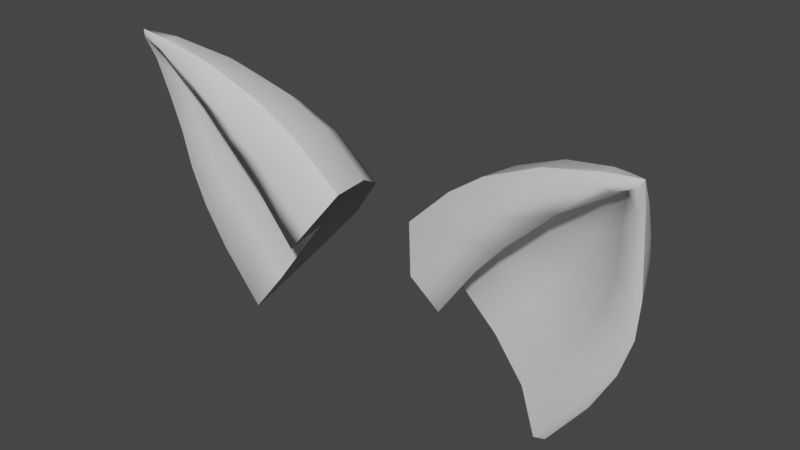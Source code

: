 # Source: furry.blend  (saved by Blender 3.1.7; exported with 4.5.12 LTS)
import bpy
from mathutils import Matrix  # noqa: F401  (used for matrix-valued properties, if any)

bpy.ops.wm.read_factory_settings(use_empty=True)
scene = bpy.context.scene
scene.name = 'Scene'

# ---- collections
col_collection = bpy.data.collections.new('Collection'); scene.collection.children.link(col_collection)

# ---- materials (node trees are filled in below, after node groups)
mat_material_002 = bpy.data.materials.new('Material.002')
mat_material_002.use_transparent_shadow = False
mat_material_001 = bpy.data.materials.new('Material.001')
mat_material_001.use_transparent_shadow = False

# ---- material node trees
mat_material_002.use_nodes = True; mat_material_002.node_tree.nodes.clear()
_N = mat_material_002.node_tree.nodes; _L = mat_material_002.node_tree.links
n0 = _N.new('ShaderNodeBsdfPrincipled'); n0.name = 'Principled BSDF'; n0.location = (10, 300)
n0.distribution = 'GGX'
n0.subsurface_method = 'RANDOM_WALK_SKIN'
n0.inputs[3].default_value = 1.45
n0.inputs[27].default_value = (0.0, 0.0, 0.0, 1.0)
n0.inputs[28].default_value = 1.0
n1 = _N.new('ShaderNodeOutputMaterial'); n1.name = 'Material Output'; n1.location = (300, 300)
_L.new(n0.outputs[0], n1.inputs[0])
n1.is_active_output = True
mat_material_001.use_nodes = True; mat_material_001.node_tree.nodes.clear()
_N = mat_material_001.node_tree.nodes; _L = mat_material_001.node_tree.links
n0 = _N.new('ShaderNodeBsdfPrincipled'); n0.name = 'Principled BSDF'; n0.location = (10, 300)
n0.distribution = 'GGX'
n0.subsurface_method = 'RANDOM_WALK_SKIN'
n0.inputs[3].default_value = 1.45
n0.inputs[27].default_value = (0.0, 0.0, 0.0, 1.0)
n0.inputs[28].default_value = 1.0
n1 = _N.new('ShaderNodeOutputMaterial'); n1.name = 'Material Output'; n1.location = (300, 300)
_L.new(n0.outputs[0], n1.inputs[0])
n1.is_active_output = True

# ---- world
world_world = bpy.data.worlds.new('World'); scene.world = world_world
world_world.use_nodes = True; world_world.node_tree.nodes.clear()
_N = world_world.node_tree.nodes; _L = world_world.node_tree.links
n0 = _N.new('ShaderNodeOutputWorld'); n0.name = 'World Output'; n0.location = (300, 300)
n1 = _N.new('ShaderNodeBackground'); n1.name = 'Background'; n1.location = (10, 300)
n1.inputs[0].default_value = (0.05088, 0.05088, 0.05088, 1.0)
_L.new(n1.outputs[0], n0.inputs[0])
n0.is_active_output = True
world_world.color = (0.05088, 0.05088, 0.05088)
world_world.use_sun_shadow = False
world_world.sun_shadow_jitter_overblur = 0.0

# ---- meshes
me_black_cats_ears_mesh_black_cats_ears = bpy.data.meshes.new('black_cats_ears_mesh_black_cats_ears')
me_black_cats_ears_mesh_black_cats_ears.from_pydata([(-0.2995, 1.405, 0.02488), (-0.3029, 1.399, 0.0316), (-0.2502, 1.393, 0.02152), (-0.3298, 1.409, 0.026), (-0.3264, 1.403, 0.02824), (-0.2581, 1.377, 0.03496), (-0.3085, 1.394, 0.02712), (-0.2693, 1.366, 0.02712), (-0.2122, 1.345, 0.03496), (-0.3118, 1.391, 0.01256), (-0.1976, 1.368, 0.0148), (-0.2278, 1.326, 0.02712), (-0.1819, 1.317, 0.03048), (-0.2659, 1.365, 0.002483), (-0.2222, 1.33, -0.005357), (-0.1998, 1.294, 0.02376), (-0.2782, 1.341, -0.007597), (-0.164, 1.344, 0.01032), (-0.2502, 1.293, -0.01768), (-0.1965, 1.303, -0.008717), (-0.1405, 1.27, 0.026), (-0.164, 1.244, 0.0204), (-0.1214, 1.303, 0.004723), (-0.2939, 1.287, -0.007597), (-0.2782, 1.256, -0.01208), (-0.2278, 1.262, -0.0188), (-0.1584, 1.257, -0.01208), (-0.192, 1.216, -0.0188), (-0.257, 1.224, -0.01656), (-0.313, 1.271, 0.000243), (-0.3006, 1.235, -0.001997), (-0.22, 1.178, -0.0188), (-0.2413, 1.145, -0.006477), (-0.2794, 1.196, -0.004237), (-0.3197, 1.269, -0.005357), (-0.3074, 1.232, -0.008717), (-0.2469, 1.14, -0.01544), (-0.285, 1.191, -0.01208), (-0.3242, 1.306, -0.000877), (-0.3163, 1.308, 0.004723), (-0.3253, 1.347, 0.006963), (-0.3197, 1.347, 0.01256), (-0.3018, 1.319, -0.003117), (-0.3051, 1.357, 0.003603), (-0.3275, 1.381, 0.01592), (-0.323, 1.382, 0.0204), (-0.3298, 1.409, 0.026), (-0.2234, 1.186, -0.07816), (-0.2592, 1.229, -0.07032), (-0.1898, 1.229, -0.09384), (-0.2469, 1.14, -0.01544), (-0.285, 1.191, -0.01208), (-0.3074, 1.232, -0.008717), (-0.2267, 1.274, -0.08488), (-0.2838, 1.263, -0.058), (-0.2514, 1.302, -0.07144), (-0.3006, 1.291, -0.04568), (-0.3197, 1.269, -0.005357), (-0.2838, 1.349, -0.04008), (-0.2211, 1.341, -0.05912), (-0.3118, 1.32, -0.03224), (-0.3242, 1.306, -0.000877), (-0.3186, 1.35, -0.01432), (-0.3152, 1.388, 0.000243), (-0.3074, 1.4, 0.004723), (-0.2659, 1.374, -0.03112), (-0.3253, 1.347, 0.006963), (-0.3242, 1.382, 0.004723), (-0.3298, 1.409, 0.026), (-0.3006, 1.405, 0.01368), (-0.3275, 1.381, 0.01592), (-0.2995, 1.405, 0.02488), (-0.2536, 1.391, -0.004237), (-0.2502, 1.393, 0.02152), (-0.2021, 1.366, -0.02104), (-0.1976, 1.368, 0.0148), (-0.1674, 1.341, -0.03), (-0.164, 1.344, 0.01032), (-0.1214, 1.303, 0.004723), (-0.1293, 1.3, -0.03672), (-0.1909, 1.316, -0.07256), (-0.1539, 1.274, -0.0804)], [], [(0, 1, 2), (3, 1, 0), (4, 1, 3), (2, 1, 5), (4, 6, 1), (5, 1, 7), (7, 1, 6), (7, 8, 5), (5, 8, 2), (6, 9, 7), (9, 6, 4), (2, 8, 10), (11, 8, 7), (8, 12, 10), (11, 12, 8), (7, 9, 13), (13, 14, 7), (7, 14, 11), (15, 12, 11), (14, 15, 11), (16, 13, 9), (16, 14, 13), (10, 12, 17), (18, 14, 16), (18, 19, 14), (19, 15, 14), (20, 12, 21), (21, 12, 15), (15, 19, 21), (17, 12, 22), (22, 12, 20), (18, 16, 23), (24, 18, 23), (25, 19, 18), (24, 25, 18), (26, 19, 27), (21, 19, 26), (27, 19, 25), (25, 28, 27), (28, 25, 24), (23, 29, 24), (24, 29, 30), (30, 28, 24), (27, 28, 31), (31, 28, 32), (32, 28, 33), (33, 28, 30), (29, 34, 30), (30, 34, 35), (35, 33, 30), (32, 33, 36), (36, 33, 37), (37, 33, 35), (34, 29, 38), (39, 40, 38), (38, 29, 39), (29, 23, 39), (41, 40, 39), (42, 43, 39), (39, 23, 42), (39, 43, 41), (16, 42, 23), (42, 16, 43), (40, 41, 44), (44, 41, 45), (41, 43, 45), (16, 9, 43), (45, 43, 9), (45, 46, 44), (4, 45, 9), (4, 46, 45), (47, 48, 49), (50, 48, 47), (51, 48, 50), (52, 48, 51), (49, 48, 53), (54, 48, 52), (53, 48, 55), (55, 48, 54), (54, 56, 55), (52, 56, 54), (57, 56, 52), (58, 55, 56), (58, 59, 55), (59, 53, 55), (60, 56, 61), (60, 58, 56), (61, 56, 57), (61, 62, 60), (58, 60, 62), (63, 64, 58), (63, 58, 62), (58, 64, 65), (65, 59, 58), (66, 62, 61), (67, 63, 62), (62, 66, 67), (67, 68, 63), (63, 68, 64), (64, 69, 65), (64, 68, 69), (67, 66, 70), (67, 70, 68), (71, 69, 68), (65, 69, 72), (72, 69, 73), (73, 69, 71), (73, 74, 72), (72, 74, 65), (75, 74, 73), (75, 76, 74), (65, 74, 59), (74, 76, 59), (77, 76, 75), (78, 76, 77), (79, 76, 78), (76, 79, 80), (59, 76, 80), (80, 53, 59), (80, 79, 81), (53, 80, 49), (49, 80, 81)])
me_black_cats_ears_mesh_black_cats_ears.polygons.foreach_set('use_smooth', [True] * 122)
_k = set([(0, 2), (0, 3), (2, 10), (3, 4), (4, 46), (10, 17), (17, 22), (20, 21), (20, 22), (21, 26), (26, 27), (27, 31), (31, 32), (32, 36), (34, 35), (34, 38), (35, 37), (36, 37), (38, 40), (40, 44), (44, 46), (47, 49), (47, 50), (49, 81), (50, 51), (51, 52), (52, 57), (57, 61), (61, 66), (66, 70), (68, 70), (68, 71), (71, 73), (73, 75), (75, 77), (77, 78), (78, 79), (79, 81)])
me_black_cats_ears_mesh_black_cats_ears.attributes.new('sharp_edge', 'BOOLEAN', 'EDGE').data.foreach_set('value', [ (min(e.vertices), max(e.vertices)) in _k for e in me_black_cats_ears_mesh_black_cats_ears.edges])
_uv = me_black_cats_ears_mesh_black_cats_ears.uv_layers.new(name='UVMap')
_uv.uv.foreach_set('vector', [0.163, -0.839, 0.179, -0.817, 0.102, -0.666, 0.206, -0.926, 0.179, -0.817, 0.163, -0.839, 0.208, -0.896, 0.179, -0.817, 0.206, -0.926, 0.102, -0.666, 0.179, -0.817, 0.137, -0.638, 0.208, -0.896, 0.194, -0.815, 0.179, -0.817, 0.137, -0.638, 0.179, -0.817, 0.167, -0.627, 0.167, -0.627, 0.179, -0.817, 0.194, -0.815, 0.167, -0.627, 0.103, -0.428, 0.137, -0.638, 0.137, -0.638, 0.103, -0.428, 0.102, -0.666, 0.194, -0.815, 0.219, -0.8, 0.167, -0.627, 0.219, -0.8, 0.194, -0.815, 0.208, -0.896, 0.102, -0.666, 0.103, -0.428, 0.048, -0.466, 0.147, -0.407, 0.103, -0.428, 0.167, -0.627, 0.103, -0.428, 0.091, -0.287, 0.048, -0.466, 0.147, -0.407, 0.091, -0.287, 0.103, -0.428, 0.167, -0.627, 0.219, -0.8, 0.207, -0.601, 0.207, -0.601, 0.202, -0.394, 0.167, -0.627, 0.167, -0.627, 0.202, -0.394, 0.147, -0.407, 0.143, -0.258, 0.091, -0.287, 0.147, -0.407, 0.202, -0.394, 0.143, -0.258, 0.147, -0.407, 0.253, -0.576, 0.207, -0.601, 0.219, -0.8, 0.253, -0.576, 0.202, -0.394, 0.207, -0.601, 0.048, -0.466, 0.091, -0.287, 0.024, -0.323, 0.276, -0.376, 0.202, -0.394, 0.253, -0.576, 0.276, -0.376, 0.204, -0.271, 0.202, -0.394, 0.204, -0.271, 0.143, -0.258, 0.202, -0.394, 0.08, -0.125, 0.091, -0.287, 0.141, -0.101, 0.141, -0.101, 0.091, -0.287, 0.143, -0.258, 0.143, -0.258, 0.204, -0.271, 0.141, -0.101, 0.024, -0.323, 0.091, -0.287, 0.006, -0.179, 0.006, -0.179, 0.091, -0.287, 0.08, -0.125, 0.276, -0.376, 0.253, -0.576, 0.343, -0.491, 0.363, -0.373, 0.276, -0.376, 0.343, -0.491, 0.285, -0.261, 0.204, -0.271, 0.276, -0.376, 0.363, -0.373, 0.285, -0.261, 0.276, -0.376, 0.207, -0.127, 0.204, -0.271, 0.295, -0.133, 0.141, -0.101, 0.204, -0.271, 0.207, -0.127, 0.295, -0.133, 0.204, -0.271, 0.285, -0.261, 0.285, -0.261, 0.38, -0.251, 0.295, -0.133, 0.38, -0.251, 0.285, -0.261, 0.363, -0.373, 0.343, -0.491, 0.389, -0.505, 0.363, -0.373, 0.363, -0.373, 0.389, -0.505, 0.421, -0.383, 0.421, -0.383, 0.38, -0.251, 0.363, -0.373, 0.295, -0.133, 0.38, -0.251, 0.39, -0.123, 0.39, -0.123, 0.38, -0.251, 0.461, -0.104, 0.461, -0.104, 0.38, -0.251, 0.445, -0.251, 0.445, -0.251, 0.38, -0.251, 0.421, -0.383, 0.389, -0.505, 0.406, -0.52, 0.421, -0.383, 0.421, -0.383, 0.406, -0.52, 0.437, -0.394, 0.437, -0.394, 0.445, -0.251, 0.421, -0.383, 0.461, -0.104, 0.445, -0.251, 0.483, -0.11, 0.483, -0.11, 0.445, -0.251, 0.464, -0.259, 0.464, -0.259, 0.445, -0.251, 0.437, -0.394, 0.406, -0.52, 0.389, -0.505, 0.363, -0.638, 0.347, -0.619, 0.301, -0.761, 0.363, -0.638, 0.363, -0.638, 0.389, -0.505, 0.347, -0.619, 0.389, -0.505, 0.343, -0.491, 0.347, -0.619, 0.291, -0.741, 0.301, -0.761, 0.347, -0.619, 0.31, -0.597, 0.259, -0.705, 0.347, -0.619, 0.347, -0.619, 0.343, -0.491, 0.31, -0.597, 0.347, -0.619, 0.259, -0.705, 0.291, -0.741, 0.253, -0.576, 0.31, -0.597, 0.343, -0.491, 0.31, -0.597, 0.253, -0.576, 0.259, -0.705, 0.301, -0.761, 0.291, -0.741, 0.252, -0.856, 0.252, -0.856, 0.291, -0.741, 0.243, -0.839, 0.291, -0.741, 0.259, -0.705, 0.243, -0.839, 0.253, -0.576, 0.219, -0.8, 0.259, -0.705, 0.243, -0.839, 0.259, -0.705, 0.219, -0.8, 0.243, -0.839, 0.208, -0.926, 0.252, -0.856, 0.208, -0.896, 0.243, -0.839, 0.219, -0.8, 0.208, -0.896, 0.208, -0.926, 0.243, -0.839, 0.638, -0.1, 0.643, -0.223, 0.735, -0.121, 0.498, -0.113, 0.643, -0.223, 0.638, -0.1, 0.52, -0.26, 0.643, -0.223, 0.498, -0.113, 0.549, -0.394, 0.643, -0.223, 0.52, -0.26, 0.735, -0.121, 0.643, -0.223, 0.736, -0.249, 0.652, -0.352, 0.643, -0.223, 0.549, -0.394, 0.736, -0.249, 0.643, -0.223, 0.736, -0.365, 0.736, -0.365, 0.643, -0.223, 0.652, -0.352, 0.652, -0.352, 0.662, -0.466, 0.736, -0.365, 0.549, -0.394, 0.662, -0.466, 0.652, -0.352, 0.582, -0.515, 0.662, -0.466, 0.549, -0.394, 0.743, -0.573, 0.736, -0.365, 0.662, -0.466, 0.743, -0.573, 0.813, -0.412, 0.736, -0.365, 0.813, -0.412, 0.736, -0.249, 0.736, -0.365, 0.677, -0.573, 0.662, -0.466, 0.62, -0.627, 0.677, -0.573, 0.743, -0.573, 0.662, -0.466, 0.62, -0.627, 0.662, -0.466, 0.582, -0.515, 0.62, -0.627, 0.699, -0.687, 0.677, -0.573, 0.743, -0.573, 0.677, -0.573, 0.699, -0.687, 0.747, -0.793, 0.769, -0.811, 0.743, -0.573, 0.747, -0.793, 0.743, -0.573, 0.699, -0.687, 0.743, -0.573, 0.769, -0.811, 0.792, -0.61, 0.792, -0.61, 0.813, -0.412, 0.743, -0.573, 0.67, -0.749, 0.699, -0.687, 0.62, -0.627, 0.725, -0.807, 0.747, -0.793, 0.699, -0.687, 0.699, -0.687, 0.67, -0.749, 0.725, -0.807, 0.725, -0.807, 0.753, -0.923, 0.747, -0.793, 0.747, -0.793, 0.753, -0.923, 0.769, -0.811, 0.769, -0.811, 0.789, -0.832, 0.792, -0.61, 0.769, -0.811, 0.753, -0.923, 0.789, -0.832, 0.725, -0.807, 0.67, -0.749, 0.715, -0.844, 0.725, -0.807, 0.715, -0.844, 0.753, -0.923, 0.801, -0.864, 0.789, -0.832, 0.753, -0.923, 0.792, -0.61, 0.789, -0.832, 0.836, -0.677, 0.836, -0.677, 0.789, -0.832, 0.87, -0.737, 0.87, -0.737, 0.789, -0.832, 0.801, -0.864, 0.87, -0.737, 0.881, -0.497, 0.836, -0.677, 0.836, -0.677, 0.881, -0.497, 0.792, -0.61, 0.932, -0.569, 0.881, -0.497, 0.87, -0.737, 0.932, -0.569, 0.903, -0.375, 0.881, -0.497, 0.792, -0.61, 0.881, -0.497, 0.813, -0.412, 0.881, -0.497, 0.903, -0.375, 0.813, -0.412, 0.963, -0.448, 0.903, -0.375, 0.932, -0.569, 0.991, -0.321, 0.903, -0.375, 0.963, -0.448, 0.924, -0.253, 0.903, -0.375, 0.991, -0.321, 0.903, -0.375, 0.924, -0.253, 0.824, -0.295, 0.813, -0.412, 0.903, -0.375, 0.824, -0.295, 0.824, -0.295, 0.736, -0.249, 0.813, -0.412, 0.824, -0.295, 0.924, -0.253, 0.832, -0.178, 0.736, -0.249, 0.824, -0.295, 0.735, -0.121, 0.735, -0.121, 0.824, -0.295, 0.832, -0.178])
me_black_cats_ears_mesh_black_cats_ears.materials.append(mat_material_002)
me_black_cats_ears_mesh_black_cats_ears.use_remesh_fix_poles = True
me_black_cats_ears_mesh_black_cats_ears.use_remesh_preserve_attributes = False
me_black_cats_ears_mesh_black_cats_ears.update()
me_black_cats_ears_mesh_black_cats_ears.normals_split_custom_set([tuple(v) for v in zip(*[iter([0.1649, 0.655, 0.7374, -0.06479, 0.1481, 0.9869, 0.2869, 0.5361, 0.7939, -0.01267, 0.4596, 0.888, -0.06479, 0.1481, 0.9869, 0.1649, 0.655, 0.7374, -0.4191, -0.173, 0.8913, -0.06479, 0.1481, 0.9869, -0.01267, 0.4596, 0.888, 0.2869, 0.5361, 0.7939, -0.06479, 0.1481, 0.9869, 0.03361, 0.1207, 0.9921, -0.4191, -0.173, 0.8913, -0.3932, -0.6962, 0.6005, -0.06479, 0.1481, 0.9869, 0.03361, 0.1207, 0.9921, -0.06479, 0.1481, 0.9869, -0.4888, -0.6936, 0.5291, -0.4888, -0.6936, 0.5291, -0.06479, 0.1481, 0.9869, -0.3932, -0.6962, 0.6005, -0.4888, -0.6936, 0.5291, 0.1432, 0.1081, 0.9838, 0.03361, 0.1207, 0.9921, 0.03361, 0.1207, 0.9921, 0.1432, 0.1081, 0.9838, 0.2869, 0.5361, 0.7939, -0.3932, -0.6962, 0.6005, 0.07787, -0.638, 0.7661, -0.4888, -0.6936, 0.5291, 0.07787, -0.638, 0.7661, -0.3932, -0.6962, 0.6005, -0.4191, -0.173, 0.8913, 0.2869, 0.5361, 0.7939, 0.1432, 0.1081, 0.9838, 0.3861, 0.4322, 0.8149, -0.5874, -0.6142, 0.527, 0.1432, 0.1081, 0.9838, -0.4888, -0.6936, 0.5291, 0.1432, 0.1081, 0.9838, 0.1778, 0.08915, 0.98, 0.3861, 0.4322, 0.8149, -0.5874, -0.6142, 0.527, 0.1778, 0.08915, 0.98, 0.1432, 0.1081, 0.9838, -0.4888, -0.6936, 0.5291, 0.07787, -0.638, 0.7661, -0.3958, -0.7399, 0.544, -0.3958, -0.7399, 0.544, -0.5593, -0.6495, 0.5152, -0.4888, -0.6936, 0.5291, -0.4888, -0.6936, 0.5291, -0.5593, -0.6495, 0.5152, -0.5874, -0.6142, 0.527, -0.6375, -0.556, 0.5333, 0.1778, 0.08915, 0.98, -0.5874, -0.6142, 0.527, -0.5593, -0.6495, 0.5152, -0.6375, -0.556, 0.5333, -0.5874, -0.6142, 0.527, 0.1003, -0.2317, 0.9676, -0.3958, -0.7399, 0.544, 0.07787, -0.638, 0.7661, 0.1003, -0.2317, 0.9676, -0.5593, -0.6495, 0.5152, -0.3958, -0.7399, 0.544, 0.3861, 0.4322, 0.8149, 0.1778, 0.08915, 0.98, 0.4087, 0.3573, 0.8398, 0.04305, -0.105, 0.9935, -0.5593, -0.6495, 0.5152, 0.1003, -0.2317, 0.9676, 0.04305, -0.105, 0.9935, -0.6359, -0.5675, 0.523, -0.5593, -0.6495, 0.5152, -0.6359, -0.5675, 0.523, -0.6375, -0.556, 0.5333, -0.5593, -0.6495, 0.5152, 0.1598, 0.04686, 0.986, 0.1778, 0.08915, 0.98, -0.661, -0.5679, 0.4904, -0.661, -0.5679, 0.4904, 0.1778, 0.08915, 0.98, -0.6375, -0.556, 0.5333, -0.6375, -0.556, 0.5333, -0.6359, -0.5675, 0.523, -0.661, -0.5679, 0.4904, 0.4087, 0.3573, 0.8398, 0.1778, 0.08915, 0.98, 0.4301, 0.3117, 0.8473, 0.4301, 0.3117, 0.8473, 0.1778, 0.08915, 0.98, 0.1598, 0.04686, 0.986, 0.04305, -0.105, 0.9935, 0.1003, -0.2317, 0.9676, 0.3279, -0.02958, 0.9442, 0.2617, 0.03118, 0.9646, 0.04305, -0.105, 0.9935, 0.3279, -0.02958, 0.9442, -0.02644, -0.05338, 0.9982, -0.6359, -0.5675, 0.523, 0.04305, -0.105, 0.9935, 0.2617, 0.03118, 0.9646, -0.02644, -0.05338, 0.9982, 0.04305, -0.105, 0.9935, -0.6315, -0.5627, 0.5334, -0.6359, -0.5675, 0.523, -0.02265, -0.05083, 0.9985, -0.661, -0.5679, 0.4904, -0.6359, -0.5675, 0.523, -0.6315, -0.5627, 0.5334, -0.02265, -0.05083, 0.9985, -0.6359, -0.5675, 0.523, -0.02644, -0.05338, 0.9982, -0.02644, -0.05338, 0.9982, 0.2026, 0.06681, 0.977, -0.02265, -0.05083, 0.9985, 0.2026, 0.06681, 0.977, -0.02644, -0.05338, 0.9982, 0.2617, 0.03118, 0.9646, 0.3279, -0.02958, 0.9442, -0.1534, -0.1194, 0.9809, 0.2617, 0.03118, 0.9646, 0.2617, 0.03118, 0.9646, -0.1534, -0.1194, 0.9809, -0.1651, -0.136, 0.9769, -0.1651, -0.136, 0.9769, 0.2026, 0.06681, 0.977, 0.2617, 0.03118, 0.9646, -0.02265, -0.05083, 0.9985, 0.2026, 0.06681, 0.977, 0.1776, 0.09517, 0.9795, 0.1776, 0.09517, 0.9795, 0.2026, 0.06681, 0.977, -0.2581, -0.2337, 0.9374, -0.2581, -0.2337, 0.9374, 0.2026, 0.06681, 0.977, -0.1914, -0.1754, 0.9657, -0.1914, -0.1754, 0.9657, 0.2026, 0.06681, 0.977, -0.1651, -0.136, 0.9769, -0.1534, -0.1194, 0.9809, -0.587, -0.2126, 0.7812, -0.1651, -0.136, 0.9769, -0.1651, -0.136, 0.9769, -0.587, -0.2126, 0.7812, -0.5927, -0.3178, 0.7401, -0.5927, -0.3178, 0.7401, -0.1914, -0.1754, 0.9657, -0.1651, -0.136, 0.9769, -0.2581, -0.2337, 0.9374, -0.1914, -0.1754, 0.9657, -0.5834, -0.4708, 0.6618, -0.5834, -0.4708, 0.6618, -0.1914, -0.1754, 0.9657, -0.5951, -0.4367, 0.6746, -0.5951, -0.4367, 0.6746, -0.1914, -0.1754, 0.9657, -0.5927, -0.3178, 0.7401, -0.587, -0.2126, 0.7812, -0.1534, -0.1194, 0.9809, -0.5478, -0.1598, 0.8212, -0.03722, -0.1298, 0.9908, -0.6804, -0.2107, 0.7019, -0.5478, -0.1598, 0.8212, -0.5478, -0.1598, 0.8212, -0.1534, -0.1194, 0.9809, -0.03722, -0.1298, 0.9908, -0.1534, -0.1194, 0.9809, 0.3279, -0.02958, 0.9442, -0.03722, -0.1298, 0.9908, -0.07025, -0.2154, 0.974, -0.6804, -0.2107, 0.7019, -0.03722, -0.1298, 0.9908, 0.3993, -0.07919, 0.9134, 0.4334, -0.1492, 0.8888, -0.03722, -0.1298, 0.9908, -0.03722, -0.1298, 0.9908, 0.3279, -0.02958, 0.9442, 0.3993, -0.07919, 0.9134, -0.03722, -0.1298, 0.9908, 0.4334, -0.1492, 0.8888, -0.07025, -0.2154, 0.974, 0.1003, -0.2317, 0.9676, 0.3993, -0.07919, 0.9134, 0.3279, -0.02958, 0.9442, 0.3993, -0.07919, 0.9134, 0.1003, -0.2317, 0.9676, 0.4334, -0.1492, 0.8888, -0.6804, -0.2107, 0.7019, -0.07025, -0.2154, 0.974, -0.6524, -0.2579, 0.7127, -0.6524, -0.2579, 0.7127, -0.07025, -0.2154, 0.974, -0.01002, -0.2613, 0.9652, -0.07025, -0.2154, 0.974, 0.4334, -0.1492, 0.8888, -0.01002, -0.2613, 0.9652, 0.1003, -0.2317, 0.9676, 0.07787, -0.638, 0.7661, 0.4334, -0.1492, 0.8888, -0.01002, -0.2613, 0.9652, 0.4334, -0.1492, 0.8888, 0.07787, -0.638, 0.7661, -0.01002, -0.2613, 0.9652, -0.7821, -0.3083, 0.5415, -0.6524, -0.2579, 0.7127, -0.4191, -0.173, 0.8913, -0.01002, -0.2613, 0.9652, 0.07787, -0.638, 0.7661, -0.4191, -0.173, 0.8913, -0.7821, -0.3083, 0.5415, -0.01002, -0.2613, 0.9652, -0.5429, -0.305, -0.7825, -0.5637, -0.2253, -0.7946, -0.16, 0.05847, -0.9854, -0.6705, -0.4524, -0.588, -0.5637, -0.2253, -0.7946, -0.5429, -0.305, -0.7825, -0.6998, -0.4154, -0.5811, -0.5637, -0.2253, -0.7946, -0.6705, -0.4524, -0.588, -0.776, -0.3058, -0.5517, -0.5637, -0.2253, -0.7946, -0.6998, -0.4154, -0.5811, -0.16, 0.05847, -0.9854, -0.5637, -0.2253, -0.7946, -0.2054, 0.1469, -0.9676, -0.6394, -0.1239, -0.7588, -0.5637, -0.2253, -0.7946, -0.776, -0.3058, -0.5517, -0.2054, 0.1469, -0.9676, -0.5637, -0.2253, -0.7946, -0.3135, 0.2525, -0.9154, -0.3135, 0.2525, -0.9154, -0.5637, -0.2253, -0.7946, -0.6394, -0.1239, -0.7588, -0.6394, -0.1239, -0.7588, -0.7094, -0.005747, -0.7048, -0.3135, 0.2525, -0.9154, -0.776, -0.3058, -0.5517, -0.7094, -0.005747, -0.7048, -0.6394, -0.1239, -0.7588, -0.8565, -0.1569, -0.4917, -0.7094, -0.005747, -0.7048, -0.776, -0.3058, -0.5517, -0.3913, 0.3892, -0.8339, -0.3135, 0.2525, -0.9154, -0.7094, -0.005747, -0.7048, -0.3913, 0.3892, -0.8339, 0.06267, 0.6025, -0.7957, -0.3135, 0.2525, -0.9154, 0.06267, 0.6025, -0.7957, -0.2054, 0.1469, -0.9676, -0.3135, 0.2525, -0.9154, -0.7552, 0.09669, -0.6484, -0.7094, -0.005747, -0.7048, -0.9163, -0.04521, -0.3978, -0.7552, 0.09669, -0.6484, -0.3913, 0.3892, -0.8339, -0.7094, -0.005747, -0.7048, -0.9163, -0.04521, -0.3978, -0.7094, -0.005747, -0.7048, -0.8565, -0.1569, -0.4917, -0.9163, -0.04521, -0.3978, -0.8009, 0.1862, -0.5691, -0.7552, 0.09669, -0.6484, -0.3913, 0.3892, -0.8339, -0.7552, 0.09669, -0.6484, -0.8009, 0.1862, -0.5691, -0.4916, 0.4623, -0.738, -0.2045, 0.7345, -0.6471, -0.3913, 0.3892, -0.8339, -0.4916, 0.4623, -0.738, -0.3913, 0.3892, -0.8339, -0.8009, 0.1862, -0.5691, -0.3913, 0.3892, -0.8339, -0.2045, 0.7345, -0.6471, -0.07577, 0.6806, -0.7287, -0.07577, 0.6806, -0.7287, 0.06267, 0.6025, -0.7957, -0.3913, 0.3892, -0.8339, -0.9547, 0.02054, -0.2967, -0.8009, 0.1862, -0.5691, -0.9163, -0.04521, -0.3978, -0.8251, 0.2048, -0.5266, -0.4916, 0.4623, -0.738, -0.8009, 0.1862, -0.5691, -0.8009, 0.1862, -0.5691, -0.9547, 0.02054, -0.2967, -0.8251, 0.2048, -0.5266, -0.8251, 0.2048, -0.5266, -0.4664, 0.7123, -0.5245, -0.4916, 0.4623, -0.738, -0.4916, 0.4623, -0.738, -0.4664, 0.7123, -0.5245, -0.2045, 0.7345, -0.6471, -0.2045, 0.7345, -0.6471, 0.08786, 0.9544, -0.2853, -0.07577, 0.6806, -0.7287, -0.2045, 0.7345, -0.6471, -0.4664, 0.7123, -0.5245, 0.08786, 0.9544, -0.2853, -0.8251, 0.2048, -0.5266, -0.9547, 0.02054, -0.2967, -0.9582, 0.02006, -0.2854, -0.8251, 0.2048, -0.5266, -0.9582, 0.02006, -0.2854, -0.4664, 0.7123, -0.5245, 0.1778, 0.9839, -0.01778, 0.08786, 0.9544, -0.2853, -0.4664, 0.7123, -0.5245, -0.07577, 0.6806, -0.7287, 0.08786, 0.9544, -0.2853, 0.2322, 0.905, -0.3564, 0.2322, 0.905, -0.3564, 0.08786, 0.9544, -0.2853, 0.3263, 0.9384, -0.1133, 0.3263, 0.9384, -0.1133, 0.08786, 0.9544, -0.2853, 0.1778, 0.9839, -0.01778, 0.3263, 0.9384, -0.1133, 0.3895, 0.8392, -0.3795, 0.2322, 0.905, -0.3564, 0.2322, 0.905, -0.3564, 0.3895, 0.8392, -0.3795, -0.07577, 0.6806, -0.7287, 0.4886, 0.8658, -0.1082, 0.3895, 0.8392, -0.3795, 0.3263, 0.9384, -0.1133, 0.4886, 0.8658, -0.1082, 0.5519, 0.7362, -0.3917, 0.3895, 0.8392, -0.3795, -0.07577, 0.6806, -0.7287, 0.3895, 0.8392, -0.3795, 0.06267, 0.6025, -0.7957, 0.3895, 0.8392, -0.3795, 0.5519, 0.7362, -0.3917, 0.06267, 0.6025, -0.7957, 0.6282, 0.7722, -0.09525, 0.5519, 0.7362, -0.3917, 0.4886, 0.8658, -0.1082, 0.6968, 0.7008, -0.153, 0.5519, 0.7362, -0.3917, 0.6282, 0.7722, -0.09525, 0.6254, 0.6464, -0.4371, 0.5519, 0.7362, -0.3917, 0.6968, 0.7008, -0.153, 0.5519, 0.7362, -0.3917, 0.6254, 0.6464, -0.4371, 0.2195, 0.5031, -0.8359, 0.06267, 0.6025, -0.7957, 0.5519, 0.7362, -0.3917, 0.2195, 0.5031, -0.8359, 0.2195, 0.5031, -0.8359, -0.2054, 0.1469, -0.9676, 0.06267, 0.6025, -0.7957, 0.2195, 0.5031, -0.8359, 0.6254, 0.6464, -0.4371, 0.2796, 0.4133, -0.8666, -0.2054, 0.1469, -0.9676, 0.2195, 0.5031, -0.8359, -0.16, 0.05847, -0.9854, -0.16, 0.05847, -0.9854, 0.2195, 0.5031, -0.8359, 0.2796, 0.4133, -0.8666])] * 3)])
me_black_cats_ears_mesh_black_cats_ears_001 = bpy.data.meshes.new('black_cats_ears_mesh_black_cats_ears.001')
me_black_cats_ears_mesh_black_cats_ears_001.from_pydata([(0.08352, 1.393, 0.02152), (0.1362, 1.399, 0.0316), (0.1328, 1.405, 0.02488), (0.163, 1.409, 0.026), (0.1597, 1.403, 0.02824), (0.09136, 1.377, 0.03496), (0.1418, 1.394, 0.02712), (0.1026, 1.366, 0.02712), (0.03088, 1.368, 0.0148), (0.04544, 1.345, 0.03496), (0.1451, 1.391, 0.01256), (0.1563, 1.382, 0.0204), (0.163, 1.409, 0.026), (0.06112, 1.326, 0.02712), (0.0152, 1.317, 0.03048), (-0.002719, 1.344, 0.01032), (0.1608, 1.381, 0.01592), (0.153, 1.347, 0.01256), (0.1384, 1.357, 0.003603), (-0.04528, 1.303, 0.004723), (0.1586, 1.347, 0.006963), (0.1496, 1.308, 0.004723), (-0.02624, 1.27, 0.026), (0.1574, 1.306, -0.000877), (0.135, 1.319, -0.003117), (0.1272, 1.287, -0.007597), (0.1462, 1.271, 0.000243), (0.1115, 1.341, -0.007597), (0.153, 1.269, -0.005357), (0.1115, 1.256, -0.01208), (0.08352, 1.293, -0.01768), (0.1339, 1.235, -0.001997), (0.1406, 1.232, -0.008717), (0.09024, 1.224, -0.01656), (0.06112, 1.262, -0.0188), (0.1126, 1.196, -0.004237), (0.1182, 1.191, -0.01208), (0.02976, 1.303, -0.008717), (0.02528, 1.216, -0.0188), (0.07456, 1.145, -0.006477), (0.05328, 1.178, -0.0188), (0.08016, 1.14, -0.01544), (-0.008319, 1.257, -0.01208), (-0.002719, 1.244, 0.0204), (0.03312, 1.294, 0.02376), (0.05552, 1.33, -0.005357), (0.0992, 1.365, 0.002483), (0.02304, 1.229, -0.09384), (0.09248, 1.229, -0.07032), (0.05664, 1.186, -0.07816), (0.08016, 1.14, -0.01544), (0.1182, 1.191, -0.01208), (0.1406, 1.232, -0.008717), (0.06, 1.274, -0.08488), (0.1171, 1.263, -0.058), (0.08464, 1.302, -0.07144), (0.1339, 1.291, -0.04568), (0.153, 1.269, -0.005357), (0.1171, 1.349, -0.04008), (0.0544, 1.341, -0.05912), (0.1574, 1.306, -0.000877), (0.1451, 1.32, -0.03224), (0.1518, 1.35, -0.01432), (0.1586, 1.347, 0.006963), (0.0992, 1.374, -0.03112), (0.1406, 1.4, 0.004723), (0.1485, 1.388, 0.000243), (0.1574, 1.382, 0.004723), (0.1339, 1.405, 0.01368), (0.163, 1.409, 0.026), (0.1608, 1.381, 0.01592), (0.1328, 1.405, 0.02488), (0.08688, 1.391, -0.004237), (0.08352, 1.393, 0.02152), (0.03536, 1.366, -0.02104), (0.03088, 1.368, 0.0148), (0.000641, 1.341, -0.03), (-0.002719, 1.344, 0.01032), (0.02416, 1.316, -0.07256), (-0.04528, 1.303, 0.004723), (-0.03744, 1.3, -0.03672), (-0.0128, 1.274, -0.0804)], [], [(0, 1, 2), (2, 1, 3), (3, 1, 4), (5, 1, 0), (4, 1, 6), (6, 1, 7), (7, 1, 5), (8, 9, 0), (5, 9, 7), (0, 9, 5), (7, 10, 6), (10, 4, 6), (4, 10, 11), (11, 12, 4), (7, 9, 13), (8, 14, 9), (9, 14, 13), (15, 14, 8), (16, 12, 11), (11, 17, 16), (10, 18, 11), (11, 18, 17), (19, 14, 15), (16, 17, 20), (21, 20, 17), (17, 18, 21), (22, 14, 19), (23, 20, 21), (21, 18, 24), (24, 25, 21), (21, 25, 26), (21, 26, 23), (27, 25, 24), (24, 18, 27), (23, 26, 28), (29, 26, 25), (30, 25, 27), (29, 25, 30), (31, 28, 26), (31, 26, 29), (32, 28, 31), (29, 33, 31), (30, 34, 29), (29, 34, 33), (31, 33, 35), (31, 35, 32), (32, 35, 36), (34, 37, 38), (30, 37, 34), (38, 33, 34), (35, 33, 39), (39, 33, 40), (40, 33, 38), (36, 35, 41), (41, 35, 39), (38, 37, 42), (42, 37, 43), (43, 37, 44), (45, 37, 30), (45, 44, 37), (44, 14, 43), (13, 14, 44), (13, 44, 45), (43, 14, 22), (27, 45, 30), (13, 45, 7), (7, 45, 46), (46, 45, 27), (46, 10, 7), (27, 10, 46), (27, 18, 10), (47, 48, 49), (49, 48, 50), (50, 48, 51), (51, 48, 52), (53, 48, 47), (52, 48, 54), (54, 48, 55), (55, 48, 53), (54, 55, 56), (54, 56, 52), (52, 56, 57), (58, 56, 55), (55, 59, 58), (55, 53, 59), (57, 56, 60), (60, 56, 61), (61, 56, 58), (61, 62, 60), (58, 62, 61), (60, 62, 63), (64, 65, 58), (58, 59, 64), (58, 65, 66), (66, 62, 58), (67, 62, 66), (67, 63, 62), (64, 68, 65), (65, 68, 69), (67, 66, 69), (66, 65, 69), (70, 63, 67), (67, 69, 70), (71, 69, 68), (72, 68, 64), (71, 68, 73), (73, 68, 72), (59, 74, 64), (72, 74, 73), (64, 74, 72), (73, 74, 75), (74, 76, 75), (59, 76, 74), (75, 76, 77), (59, 53, 78), (78, 76, 59), (77, 76, 79), (79, 76, 80), (78, 80, 76), (47, 78, 53), (81, 78, 47), (81, 80, 78)])
me_black_cats_ears_mesh_black_cats_ears_001.polygons.foreach_set('use_smooth', [True] * 122)
_k = set([(0, 2), (0, 8), (2, 3), (3, 4), (4, 12), (8, 15), (12, 16), (15, 19), (16, 20), (19, 22), (20, 23), (22, 43), (23, 28), (28, 32), (32, 36), (36, 41), (38, 40), (38, 42), (39, 40), (39, 41), (42, 43), (47, 49), (47, 81), (49, 50), (50, 51), (51, 52), (52, 57), (57, 60), (60, 63), (63, 70), (69, 70), (69, 71), (71, 73), (73, 75), (75, 77), (77, 79), (79, 80), (80, 81)])
me_black_cats_ears_mesh_black_cats_ears_001.attributes.new('sharp_edge', 'BOOLEAN', 'EDGE').data.foreach_set('value', [ (min(e.vertices), max(e.vertices)) in _k for e in me_black_cats_ears_mesh_black_cats_ears_001.edges])
_uv = me_black_cats_ears_mesh_black_cats_ears_001.uv_layers.new(name='UVMap')
_uv.uv.foreach_set('vector', [0.102, -0.666, 0.179, -0.817, 0.163, -0.839, 0.163, -0.839, 0.179, -0.817, 0.206, -0.926, 0.206, -0.926, 0.179, -0.817, 0.208, -0.896, 0.137, -0.638, 0.179, -0.817, 0.102, -0.666, 0.208, -0.896, 0.179, -0.817, 0.194, -0.815, 0.194, -0.815, 0.179, -0.817, 0.167, -0.627, 0.167, -0.627, 0.179, -0.817, 0.137, -0.638, 0.048, -0.466, 0.103, -0.428, 0.102, -0.666, 0.137, -0.638, 0.103, -0.428, 0.167, -0.627, 0.102, -0.666, 0.103, -0.428, 0.137, -0.638, 0.167, -0.627, 0.219, -0.8, 0.194, -0.815, 0.219, -0.8, 0.208, -0.896, 0.194, -0.815, 0.208, -0.896, 0.219, -0.8, 0.243, -0.839, 0.243, -0.839, 0.208, -0.926, 0.208, -0.896, 0.167, -0.627, 0.103, -0.428, 0.147, -0.407, 0.048, -0.466, 0.091, -0.287, 0.103, -0.428, 0.103, -0.428, 0.091, -0.287, 0.147, -0.407, 0.024, -0.323, 0.091, -0.287, 0.048, -0.466, 0.252, -0.856, 0.208, -0.926, 0.243, -0.839, 0.243, -0.839, 0.291, -0.741, 0.252, -0.856, 0.219, -0.8, 0.259, -0.705, 0.243, -0.839, 0.243, -0.839, 0.259, -0.705, 0.291, -0.741, 0.006, -0.179, 0.091, -0.287, 0.024, -0.323, 0.252, -0.856, 0.291, -0.741, 0.301, -0.761, 0.347, -0.619, 0.301, -0.761, 0.291, -0.741, 0.291, -0.741, 0.259, -0.705, 0.347, -0.619, 0.08, -0.125, 0.091, -0.287, 0.006, -0.179, 0.363, -0.638, 0.301, -0.761, 0.347, -0.619, 0.347, -0.619, 0.259, -0.705, 0.31, -0.597, 0.31, -0.597, 0.343, -0.491, 0.347, -0.619, 0.347, -0.619, 0.343, -0.491, 0.389, -0.505, 0.347, -0.619, 0.389, -0.505, 0.363, -0.638, 0.253, -0.576, 0.343, -0.491, 0.31, -0.597, 0.31, -0.597, 0.259, -0.705, 0.253, -0.576, 0.363, -0.638, 0.389, -0.505, 0.406, -0.52, 0.363, -0.373, 0.389, -0.505, 0.343, -0.491, 0.276, -0.376, 0.343, -0.491, 0.253, -0.576, 0.363, -0.373, 0.343, -0.491, 0.276, -0.376, 0.421, -0.383, 0.406, -0.52, 0.389, -0.505, 0.421, -0.383, 0.389, -0.505, 0.363, -0.373, 0.437, -0.394, 0.406, -0.52, 0.421, -0.383, 0.363, -0.373, 0.38, -0.251, 0.421, -0.383, 0.276, -0.376, 0.285, -0.261, 0.363, -0.373, 0.363, -0.373, 0.285, -0.261, 0.38, -0.251, 0.421, -0.383, 0.38, -0.251, 0.445, -0.251, 0.421, -0.383, 0.445, -0.251, 0.437, -0.394, 0.437, -0.394, 0.445, -0.251, 0.464, -0.259, 0.285, -0.261, 0.204, -0.271, 0.295, -0.133, 0.276, -0.376, 0.204, -0.271, 0.285, -0.261, 0.295, -0.133, 0.38, -0.251, 0.285, -0.261, 0.445, -0.251, 0.38, -0.251, 0.461, -0.104, 0.461, -0.104, 0.38, -0.251, 0.39, -0.123, 0.39, -0.123, 0.38, -0.251, 0.295, -0.133, 0.464, -0.259, 0.445, -0.251, 0.483, -0.11, 0.483, -0.11, 0.445, -0.251, 0.461, -0.104, 0.295, -0.133, 0.204, -0.271, 0.207, -0.127, 0.207, -0.127, 0.204, -0.271, 0.141, -0.101, 0.141, -0.101, 0.204, -0.271, 0.143, -0.258, 0.202, -0.394, 0.204, -0.271, 0.276, -0.376, 0.202, -0.394, 0.143, -0.258, 0.204, -0.271, 0.143, -0.258, 0.091, -0.287, 0.141, -0.101, 0.147, -0.407, 0.091, -0.287, 0.143, -0.258, 0.147, -0.407, 0.143, -0.258, 0.202, -0.394, 0.141, -0.101, 0.091, -0.287, 0.08, -0.125, 0.253, -0.576, 0.202, -0.394, 0.276, -0.376, 0.147, -0.407, 0.202, -0.394, 0.167, -0.627, 0.167, -0.627, 0.202, -0.394, 0.207, -0.601, 0.207, -0.601, 0.202, -0.394, 0.253, -0.576, 0.207, -0.601, 0.219, -0.8, 0.167, -0.627, 0.253, -0.576, 0.219, -0.8, 0.207, -0.601, 0.253, -0.576, 0.259, -0.705, 0.219, -0.8, 0.735, -0.121, 0.643, -0.223, 0.638, -0.1, 0.638, -0.1, 0.643, -0.223, 0.498, -0.113, 0.498, -0.113, 0.643, -0.223, 0.52, -0.26, 0.52, -0.26, 0.643, -0.223, 0.549, -0.394, 0.736, -0.249, 0.643, -0.223, 0.735, -0.121, 0.549, -0.394, 0.643, -0.223, 0.652, -0.352, 0.652, -0.352, 0.643, -0.223, 0.736, -0.365, 0.736, -0.365, 0.643, -0.223, 0.736, -0.249, 0.652, -0.352, 0.736, -0.365, 0.662, -0.466, 0.652, -0.352, 0.662, -0.466, 0.549, -0.394, 0.549, -0.394, 0.662, -0.466, 0.582, -0.515, 0.743, -0.573, 0.662, -0.466, 0.736, -0.365, 0.736, -0.365, 0.813, -0.412, 0.743, -0.573, 0.736, -0.365, 0.736, -0.249, 0.813, -0.412, 0.582, -0.515, 0.662, -0.466, 0.62, -0.627, 0.62, -0.627, 0.662, -0.466, 0.677, -0.573, 0.677, -0.573, 0.662, -0.466, 0.743, -0.573, 0.677, -0.573, 0.699, -0.687, 0.62, -0.627, 0.743, -0.573, 0.699, -0.687, 0.677, -0.573, 0.62, -0.627, 0.699, -0.687, 0.67, -0.749, 0.792, -0.61, 0.769, -0.811, 0.743, -0.573, 0.743, -0.573, 0.813, -0.412, 0.792, -0.61, 0.743, -0.573, 0.769, -0.811, 0.747, -0.793, 0.747, -0.793, 0.699, -0.687, 0.743, -0.573, 0.725, -0.807, 0.699, -0.687, 0.747, -0.793, 0.725, -0.807, 0.67, -0.749, 0.699, -0.687, 0.792, -0.61, 0.789, -0.832, 0.769, -0.811, 0.769, -0.811, 0.789, -0.832, 0.753, -0.923, 0.725, -0.807, 0.747, -0.793, 0.753, -0.923, 0.747, -0.793, 0.769, -0.811, 0.753, -0.923, 0.715, -0.844, 0.67, -0.749, 0.725, -0.807, 0.725, -0.807, 0.753, -0.923, 0.715, -0.844, 0.801, -0.864, 0.753, -0.923, 0.789, -0.832, 0.836, -0.677, 0.789, -0.832, 0.792, -0.61, 0.801, -0.864, 0.789, -0.832, 0.87, -0.737, 0.87, -0.737, 0.789, -0.832, 0.836, -0.677, 0.813, -0.412, 0.881, -0.497, 0.792, -0.61, 0.836, -0.677, 0.881, -0.497, 0.87, -0.737, 0.792, -0.61, 0.881, -0.497, 0.836, -0.677, 0.87, -0.737, 0.881, -0.497, 0.932, -0.569, 0.881, -0.497, 0.903, -0.375, 0.932, -0.569, 0.813, -0.412, 0.903, -0.375, 0.881, -0.497, 0.932, -0.569, 0.903, -0.375, 0.963, -0.448, 0.813, -0.412, 0.736, -0.249, 0.824, -0.295, 0.824, -0.295, 0.903, -0.375, 0.813, -0.412, 0.963, -0.448, 0.903, -0.375, 0.991, -0.321, 0.991, -0.321, 0.903, -0.375, 0.924, -0.253, 0.824, -0.295, 0.924, -0.253, 0.903, -0.375, 0.735, -0.121, 0.824, -0.295, 0.736, -0.249, 0.832, -0.178, 0.824, -0.295, 0.735, -0.121, 0.832, -0.178, 0.924, -0.253, 0.824, -0.295])
me_black_cats_ears_mesh_black_cats_ears_001.materials.append(mat_material_001)
me_black_cats_ears_mesh_black_cats_ears_001.use_remesh_fix_poles = True
me_black_cats_ears_mesh_black_cats_ears_001.use_remesh_preserve_attributes = False
me_black_cats_ears_mesh_black_cats_ears_001.update()
me_black_cats_ears_mesh_black_cats_ears_001.normals_split_custom_set([tuple(v) for v in zip(*[iter([-0.2869, 0.5361, 0.7939, 0.06479, 0.1481, 0.9869, -0.1649, 0.655, 0.7374, -0.1649, 0.655, 0.7374, 0.06479, 0.1481, 0.9869, 0.01267, 0.4596, 0.8881, 0.01267, 0.4596, 0.8881, 0.06479, 0.1481, 0.9869, 0.4191, -0.173, 0.8913, -0.03361, 0.1207, 0.9921, 0.06479, 0.1481, 0.9869, -0.2869, 0.5361, 0.7939, 0.4191, -0.173, 0.8913, 0.06479, 0.1481, 0.9869, 0.3932, -0.6962, 0.6005, 0.3932, -0.6962, 0.6005, 0.06479, 0.1481, 0.9869, 0.4888, -0.6936, 0.5291, 0.4888, -0.6936, 0.5291, 0.06479, 0.1481, 0.9869, -0.03361, 0.1207, 0.9921, -0.3861, 0.4322, 0.8149, -0.1432, 0.1081, 0.9838, -0.2869, 0.5361, 0.7939, -0.03361, 0.1207, 0.9921, -0.1432, 0.1081, 0.9838, 0.4888, -0.6936, 0.5291, -0.2869, 0.5361, 0.7939, -0.1432, 0.1081, 0.9838, -0.03361, 0.1207, 0.9921, 0.4888, -0.6936, 0.5291, -0.07787, -0.638, 0.7661, 0.3932, -0.6962, 0.6005, -0.07787, -0.638, 0.7661, 0.4191, -0.173, 0.8913, 0.3932, -0.6962, 0.6005, 0.4191, -0.173, 0.8913, -0.07787, -0.638, 0.7661, 0.01002, -0.2613, 0.9652, 0.01002, -0.2613, 0.9652, 0.7821, -0.3083, 0.5415, 0.4191, -0.173, 0.8913, 0.4888, -0.6936, 0.5291, -0.1432, 0.1081, 0.9838, 0.5874, -0.6142, 0.527, -0.3861, 0.4322, 0.8149, -0.1778, 0.08915, 0.98, -0.1432, 0.1081, 0.9838, -0.1432, 0.1081, 0.9838, -0.1778, 0.08915, 0.98, 0.5874, -0.6142, 0.527, -0.4087, 0.3573, 0.8398, -0.1778, 0.08915, 0.98, -0.3861, 0.4322, 0.8149, 0.6524, -0.2579, 0.7127, 0.7821, -0.3083, 0.5415, 0.01002, -0.2613, 0.9652, 0.01002, -0.2613, 0.9652, 0.07025, -0.2154, 0.974, 0.6524, -0.2579, 0.7127, -0.07787, -0.638, 0.7661, -0.4334, -0.1492, 0.8888, 0.01002, -0.2613, 0.9652, 0.01002, -0.2613, 0.9652, -0.4334, -0.1492, 0.8888, 0.07025, -0.2154, 0.974, -0.4301, 0.3117, 0.8473, -0.1778, 0.08915, 0.98, -0.4087, 0.3573, 0.8398, 0.6524, -0.2579, 0.7127, 0.07025, -0.2154, 0.974, 0.6804, -0.2107, 0.7019, 0.03722, -0.1298, 0.9908, 0.6804, -0.2107, 0.7019, 0.07025, -0.2154, 0.974, 0.07025, -0.2154, 0.974, -0.4334, -0.1492, 0.8888, 0.03722, -0.1298, 0.9908, -0.1598, 0.04686, 0.986, -0.1778, 0.08915, 0.98, -0.4301, 0.3117, 0.8473, 0.5478, -0.1598, 0.8212, 0.6804, -0.2107, 0.7019, 0.03722, -0.1298, 0.9908, 0.03722, -0.1298, 0.9908, -0.4334, -0.1492, 0.8888, -0.3993, -0.07919, 0.9134, -0.3993, -0.07919, 0.9134, -0.3279, -0.02958, 0.9442, 0.03722, -0.1298, 0.9908, 0.03722, -0.1298, 0.9908, -0.3279, -0.02958, 0.9442, 0.1534, -0.1194, 0.9809, 0.03722, -0.1298, 0.9908, 0.1534, -0.1194, 0.9809, 0.5478, -0.1598, 0.8212, -0.1003, -0.2317, 0.9676, -0.3279, -0.02958, 0.9442, -0.3993, -0.07919, 0.9134, -0.3993, -0.07919, 0.9134, -0.4334, -0.1492, 0.8888, -0.1003, -0.2317, 0.9676, 0.5478, -0.1598, 0.8212, 0.1534, -0.1194, 0.9809, 0.587, -0.2126, 0.7812, -0.2617, 0.03118, 0.9646, 0.1534, -0.1194, 0.9809, -0.3279, -0.02958, 0.9442, -0.04305, -0.105, 0.9935, -0.3279, -0.02958, 0.9442, -0.1003, -0.2317, 0.9676, -0.2617, 0.03118, 0.9646, -0.3279, -0.02958, 0.9442, -0.04305, -0.105, 0.9935, 0.1651, -0.136, 0.9769, 0.587, -0.2126, 0.7812, 0.1534, -0.1194, 0.9809, 0.1651, -0.136, 0.9769, 0.1534, -0.1194, 0.9809, -0.2617, 0.03118, 0.9646, 0.5927, -0.3178, 0.7401, 0.587, -0.2126, 0.7812, 0.1651, -0.136, 0.9769, -0.2617, 0.03118, 0.9646, -0.2026, 0.06681, 0.977, 0.1651, -0.136, 0.9769, -0.04305, -0.105, 0.9935, 0.02644, -0.05338, 0.9982, -0.2617, 0.03118, 0.9646, -0.2617, 0.03118, 0.9646, 0.02644, -0.05338, 0.9982, -0.2026, 0.06681, 0.977, 0.1651, -0.136, 0.9769, -0.2026, 0.06681, 0.977, 0.1914, -0.1754, 0.9657, 0.1651, -0.136, 0.9769, 0.1914, -0.1754, 0.9657, 0.5927, -0.3178, 0.7401, 0.5927, -0.3178, 0.7401, 0.1914, -0.1754, 0.9657, 0.5951, -0.4367, 0.6746, 0.02644, -0.05338, 0.9982, 0.6359, -0.5675, 0.523, 0.02265, -0.05083, 0.9985, -0.04305, -0.105, 0.9935, 0.6359, -0.5675, 0.523, 0.02644, -0.05338, 0.9982, 0.02265, -0.05083, 0.9985, -0.2026, 0.06681, 0.977, 0.02644, -0.05338, 0.9982, 0.1914, -0.1754, 0.9657, -0.2026, 0.06681, 0.977, 0.2581, -0.2337, 0.9374, 0.2581, -0.2337, 0.9374, -0.2026, 0.06681, 0.977, -0.1776, 0.09517, 0.9795, -0.1776, 0.09517, 0.9795, -0.2026, 0.06681, 0.977, 0.02265, -0.05083, 0.9985, 0.5951, -0.4367, 0.6746, 0.1914, -0.1754, 0.9657, 0.5834, -0.4708, 0.6618, 0.5834, -0.4708, 0.6618, 0.1914, -0.1754, 0.9657, 0.2581, -0.2337, 0.9374, 0.02265, -0.05083, 0.9985, 0.6359, -0.5675, 0.523, 0.6315, -0.5627, 0.5334, 0.6315, -0.5627, 0.5334, 0.6359, -0.5675, 0.523, 0.661, -0.5679, 0.4904, 0.661, -0.5679, 0.4904, 0.6359, -0.5675, 0.523, 0.6375, -0.556, 0.5333, 0.5593, -0.6495, 0.5152, 0.6359, -0.5675, 0.523, -0.04305, -0.105, 0.9935, 0.5593, -0.6495, 0.5152, 0.6375, -0.556, 0.5333, 0.6359, -0.5675, 0.523, 0.6375, -0.556, 0.5333, -0.1778, 0.08915, 0.98, 0.661, -0.5679, 0.4904, 0.5874, -0.6142, 0.527, -0.1778, 0.08915, 0.98, 0.6375, -0.556, 0.5333, 0.5874, -0.6142, 0.527, 0.6375, -0.556, 0.5333, 0.5593, -0.6495, 0.5152, 0.661, -0.5679, 0.4904, -0.1778, 0.08915, 0.98, -0.1598, 0.04686, 0.986, -0.1003, -0.2317, 0.9676, 0.5593, -0.6495, 0.5152, -0.04305, -0.105, 0.9935, 0.5874, -0.6142, 0.527, 0.5593, -0.6495, 0.5152, 0.4888, -0.6936, 0.5291, 0.4888, -0.6936, 0.5291, 0.5593, -0.6495, 0.5152, 0.3958, -0.7399, 0.544, 0.3958, -0.7399, 0.544, 0.5593, -0.6495, 0.5152, -0.1003, -0.2317, 0.9676, 0.3958, -0.7399, 0.544, -0.07787, -0.638, 0.7661, 0.4888, -0.6936, 0.5291, -0.1003, -0.2317, 0.9676, -0.07787, -0.638, 0.7661, 0.3958, -0.7399, 0.544, -0.1003, -0.2317, 0.9676, -0.4334, -0.1492, 0.8888, -0.07787, -0.638, 0.7661, 0.16, 0.05847, -0.9854, 0.5637, -0.2253, -0.7946, 0.5429, -0.305, -0.7825, 0.5429, -0.305, -0.7825, 0.5637, -0.2253, -0.7946, 0.6705, -0.4524, -0.588, 0.6705, -0.4524, -0.588, 0.5637, -0.2253, -0.7946, 0.6998, -0.4154, -0.5811, 0.6998, -0.4154, -0.5811, 0.5637, -0.2253, -0.7946, 0.776, -0.3058, -0.5517, 0.2054, 0.1469, -0.9676, 0.5637, -0.2253, -0.7946, 0.16, 0.05847, -0.9854, 0.776, -0.3058, -0.5517, 0.5637, -0.2253, -0.7946, 0.6394, -0.1239, -0.7588, 0.6394, -0.1239, -0.7588, 0.5637, -0.2253, -0.7946, 0.3135, 0.2525, -0.9154, 0.3135, 0.2525, -0.9154, 0.5637, -0.2253, -0.7946, 0.2054, 0.1469, -0.9676, 0.6394, -0.1239, -0.7588, 0.3135, 0.2525, -0.9154, 0.7094, -0.005747, -0.7048, 0.6394, -0.1239, -0.7588, 0.7094, -0.005747, -0.7048, 0.776, -0.3058, -0.5517, 0.776, -0.3058, -0.5517, 0.7094, -0.005747, -0.7048, 0.8565, -0.1569, -0.4917, 0.3913, 0.3892, -0.8339, 0.7094, -0.005747, -0.7048, 0.3135, 0.2525, -0.9154, 0.3135, 0.2525, -0.9154, -0.06267, 0.6025, -0.7957, 0.3913, 0.3892, -0.8339, 0.3135, 0.2525, -0.9154, 0.2054, 0.1469, -0.9676, -0.06267, 0.6025, -0.7957, 0.8565, -0.1569, -0.4917, 0.7094, -0.005747, -0.7048, 0.9163, -0.04521, -0.3978, 0.9163, -0.04521, -0.3978, 0.7094, -0.005747, -0.7048, 0.7552, 0.09669, -0.6484, 0.7552, 0.09669, -0.6484, 0.7094, -0.005747, -0.7048, 0.3913, 0.3892, -0.8339, 0.7552, 0.09669, -0.6484, 0.8009, 0.1862, -0.5691, 0.9163, -0.04521, -0.3978, 0.3913, 0.3892, -0.8339, 0.8009, 0.1862, -0.5691, 0.7552, 0.09669, -0.6484, 0.9163, -0.04521, -0.3978, 0.8009, 0.1862, -0.5691, 0.9547, 0.02054, -0.2967, 0.07576, 0.6806, -0.7287, 0.2045, 0.7345, -0.6471, 0.3913, 0.3892, -0.8339, 0.3913, 0.3892, -0.8339, -0.06267, 0.6025, -0.7957, 0.07576, 0.6806, -0.7287, 0.3913, 0.3892, -0.8339, 0.2045, 0.7345, -0.6471, 0.4916, 0.4623, -0.738, 0.4916, 0.4623, -0.738, 0.8009, 0.1862, -0.5691, 0.3913, 0.3892, -0.8339, 0.8251, 0.2048, -0.5266, 0.8009, 0.1862, -0.5691, 0.4916, 0.4623, -0.738, 0.8251, 0.2048, -0.5266, 0.9547, 0.02054, -0.2967, 0.8009, 0.1862, -0.5691, 0.07576, 0.6806, -0.7287, -0.08786, 0.9544, -0.2853, 0.2045, 0.7345, -0.6471, 0.2045, 0.7345, -0.6471, -0.08786, 0.9544, -0.2853, 0.4664, 0.7123, -0.5245, 0.8251, 0.2048, -0.5266, 0.4916, 0.4623, -0.738, 0.4664, 0.7123, -0.5245, 0.4916, 0.4623, -0.738, 0.2045, 0.7345, -0.6471, 0.4664, 0.7123, -0.5245, 0.9582, 0.02006, -0.2854, 0.9547, 0.02054, -0.2967, 0.8251, 0.2048, -0.5266, 0.8251, 0.2048, -0.5266, 0.4664, 0.7123, -0.5245, 0.9582, 0.02006, -0.2854, -0.1778, 0.9839, -0.01779, 0.4664, 0.7123, -0.5245, -0.08786, 0.9544, -0.2853, -0.2322, 0.905, -0.3564, -0.08786, 0.9544, -0.2853, 0.07576, 0.6806, -0.7287, -0.1778, 0.9839, -0.01779, -0.08786, 0.9544, -0.2853, -0.3263, 0.9384, -0.1133, -0.3263, 0.9384, -0.1133, -0.08786, 0.9544, -0.2853, -0.2322, 0.905, -0.3564, -0.06267, 0.6025, -0.7957, -0.3895, 0.8392, -0.3795, 0.07576, 0.6806, -0.7287, -0.2322, 0.905, -0.3564, -0.3895, 0.8392, -0.3795, -0.3263, 0.9384, -0.1133, 0.07576, 0.6806, -0.7287, -0.3895, 0.8392, -0.3795, -0.2322, 0.905, -0.3564, -0.3263, 0.9384, -0.1133, -0.3895, 0.8392, -0.3795, -0.4886, 0.8658, -0.1082, -0.3895, 0.8392, -0.3795, -0.5519, 0.7362, -0.3917, -0.4886, 0.8658, -0.1082, -0.06267, 0.6025, -0.7957, -0.5519, 0.7362, -0.3917, -0.3895, 0.8392, -0.3795, -0.4886, 0.8658, -0.1082, -0.5519, 0.7362, -0.3917, -0.6282, 0.7722, -0.09525, -0.06267, 0.6025, -0.7957, 0.2054, 0.1469, -0.9676, -0.2195, 0.5031, -0.8359, -0.2195, 0.5031, -0.8359, -0.5519, 0.7362, -0.3917, -0.06267, 0.6025, -0.7957, -0.6282, 0.7722, -0.09525, -0.5519, 0.7362, -0.3917, -0.6968, 0.7008, -0.153, -0.6968, 0.7008, -0.153, -0.5519, 0.7362, -0.3917, -0.6254, 0.6464, -0.4371, -0.2195, 0.5031, -0.8359, -0.6254, 0.6464, -0.4371, -0.5519, 0.7362, -0.3917, 0.16, 0.05847, -0.9854, -0.2195, 0.5031, -0.8359, 0.2054, 0.1469, -0.9676, -0.2796, 0.4133, -0.8666, -0.2195, 0.5031, -0.8359, 0.16, 0.05847, -0.9854, -0.2796, 0.4133, -0.8666, -0.6254, 0.6464, -0.4371, -0.2195, 0.5031, -0.8359])] * 3)])

# ---- objects
ob_izquierda = bpy.data.objects.new('Izquierda', me_black_cats_ears_mesh_black_cats_ears)
ob_derecha = bpy.data.objects.new('Derecha', me_black_cats_ears_mesh_black_cats_ears_001)

# ---- transforms, parenting, visibility, modifiers, constraints
ob_izquierda.location = (0.0, 0.0, 0.0)
ob_izquierda.rotation_euler = (1.571, -0.0, 0.0)
ob_derecha.location = (0.0, 0.0, 0.0)
ob_derecha.rotation_euler = (1.571, -0.0, 0.0)

# ---- collection membership
col_collection.objects.link(ob_izquierda)
col_collection.objects.link(ob_derecha)

# ---- scene / render settings (as saved in the file)
scene.frame_start = 1; scene.frame_end = 250; scene.frame_set(1)
scene.render.engine = 'BLENDER_EEVEE_NEXT'
scene.cycles.sampling_pattern = 'TABULATED_SOBOL'
scene.cycles.use_light_tree = False
scene.view_settings.view_transform = 'Filmic'
bpy.context.view_layer.update()

# ---- added for rendering (the .blend has no active camera and no usable light): camera, sun
cam_auto = bpy.data.cameras.new('AutoCamera')
cam_auto.lens = 50.0
cam_auto.sensor_width = 36.0
cam_auto.clip_end = 1000.0
ob_auto_camera = bpy.data.objects.new('AutoCamera', cam_auto)
scene.collection.objects.link(ob_auto_camera)
ob_auto_camera.location = (0.449505, -0.61, 1.70048)
ob_auto_camera.rotation_euler = (1.09748, -7.21219e-08, 0.694738)
scene.camera = ob_auto_camera
light_auto_sun = bpy.data.lights.new('AutoSun', 'SUN')
light_auto_sun.energy = 3.0
light_auto_sun.angle = 0.0523599
ob_auto_sun = bpy.data.objects.new('AutoSun', light_auto_sun)
scene.collection.objects.link(ob_auto_sun)
ob_auto_sun.rotation_euler = (0.872665, 0.174533, 0.523599)
bpy.context.view_layer.update()
